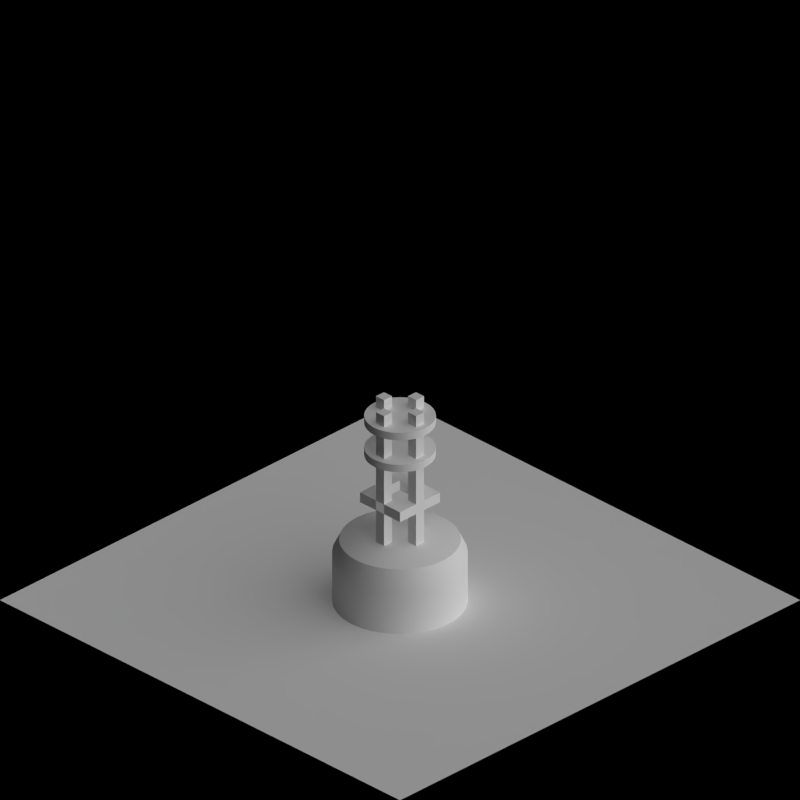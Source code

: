 # Source: bouy.blend  (saved by Blender 2.63.0; exported with 4.5.12 LTS)
import bpy
from mathutils import Matrix  # noqa: F401  (used for matrix-valued properties, if any)

bpy.ops.wm.read_factory_settings(use_empty=True)
scene = bpy.context.scene
scene.name = 'Scene'

# ---- collections
col_collection_1 = bpy.data.collections.new('Collection 1'); scene.collection.children.link(col_collection_1)
col_collection_2 = bpy.data.collections.new('Collection 2'); scene.collection.children.link(col_collection_2)

# ---- materials (node trees are filled in below, after node groups)
mat_paint_red = bpy.data.materials.new('Paint_Red')
mat_paint_white = bpy.data.materials.new('Paint_White')
mat_snow_normal = bpy.data.materials.new('Snow_Normal')
mat_water_normal = bpy.data.materials.new('Water_Normal')
mat_special_shadowonlybackground = bpy.data.materials.new('Special_ShadowOnlyBackground')

# ---- material node trees

# ---- world
world_world = bpy.data.worlds.new('World'); scene.world = world_world
world_world.color = (0.0, 0.0, 0.0)
world_world.use_sun_shadow = False
world_world.sun_shadow_jitter_overblur = 0.0
world_world.cycles.sampling_method = 'MANUAL'
world_world.cycles.sample_map_resolution = 256
world_world.light_settings.ao_factor = 0.5

# ---- cameras
cam_camera = bpy.data.cameras.new('Camera')
cam_camera.type = 'ORTHO'
cam_camera.clip_end = 100.0
cam_camera.lens = 35.0
cam_camera.sensor_width = 32.0
cam_camera.sensor_height = 18.0
cam_camera.ortho_scale = 2.828
cam_camera.dof.focus_distance = 0.0
cam_camera.dof.aperture_fstop = 128.0

# ---- lights
light_lamp = bpy.data.lights.new('Lamp', 'SUN')
light_lamp.transmission_factor = 0.0
light_lamp.cutoff_distance = 30.0
light_lamp.use_shadow = False
light_lamp.angle = 1.571
light_lamp.energy = 1.0
light_lamp.shadow_buffer_clip_start = 1.001
light_lamp.shadow_soft_size = 1.0
light_lamp.shadow_cascade_max_distance = 1000.0
light_lamp.cycles.use_multiple_importance_sampling = False
light_lamp_001 = bpy.data.lights.new('Lamp.001', 'SUN')
light_lamp_001.transmission_factor = 0.0
light_lamp_001.cutoff_distance = 30.0
light_lamp_001.angle = 1.571
light_lamp_001.energy = 1.0
light_lamp_001.shadow_buffer_clip_start = 1.001
light_lamp_001.shadow_soft_size = 1.0
light_lamp_001.shadow_cascade_max_distance = 1000.0
light_lamp_001.cycles.use_multiple_importance_sampling = False

# ---- meshes
me_cylinder_001 = bpy.data.meshes.new('Cylinder.001')
me_cylinder_001.from_pydata([(0.0, 0.24, -0.14), (0.0, 0.24, 0.2), (0.04682, 0.2354, -0.14), (0.04682, 0.2354, 0.2), (0.09184, 0.2217, -0.14), (0.09184, 0.2217, 0.2), (0.1333, 0.1996, -0.14), (0.1333, 0.1996, 0.2), (0.1697, 0.1697, -0.14), (0.1697, 0.1697, 0.2), (0.1996, 0.1333, -0.14), (0.1996, 0.1333, 0.2), (0.2217, 0.09184, -0.14), (0.2217, 0.09184, 0.2), (0.2354, 0.04682, -0.14), (0.2354, 0.04682, 0.2), (0.24, 1.812e-08, -0.14), (0.24, 1.812e-08, 0.2), (0.2354, -0.04682, -0.14), (0.2354, -0.04682, 0.2), (0.2217, -0.09184, -0.14), (0.2217, -0.09184, 0.2), (0.1996, -0.1333, -0.14), (0.1996, -0.1333, 0.2), (0.1697, -0.1697, -0.14), (0.1697, -0.1697, 0.2), (0.1333, -0.1996, -0.14), (0.1333, -0.1996, 0.2), (0.09184, -0.2217, -0.14), (0.09184, -0.2217, 0.2), (0.04682, -0.2354, -0.14), (0.04682, -0.2354, 0.2), (-7.82e-08, -0.24, -0.14), (-7.82e-08, -0.24, 0.2), (-0.04682, -0.2354, -0.14), (-0.04682, -0.2354, 0.2), (-0.09184, -0.2217, -0.14), (-0.09184, -0.2217, 0.2), (-0.1333, -0.1996, -0.14), (-0.1333, -0.1996, 0.2), (-0.1697, -0.1697, -0.14), (-0.1697, -0.1697, 0.2), (-0.1996, -0.1333, -0.14), (-0.1996, -0.1333, 0.2), (-0.2217, -0.09184, -0.14), (-0.2217, -0.09184, 0.2), (-0.2354, -0.04682, -0.14), (-0.2354, -0.04682, 0.2), (-0.24, 2.317e-07, -0.14), (-0.24, 2.317e-07, 0.2), (-0.2354, 0.04682, -0.14), (-0.2354, 0.04682, 0.2), (-0.2217, 0.09184, -0.14), (-0.2217, 0.09184, 0.2), (-0.1996, 0.1333, -0.14), (-0.1996, 0.1333, 0.2), (-0.1697, 0.1697, -0.14), (-0.1697, 0.1697, 0.2), (-0.1333, 0.1996, -0.14), (-0.1333, 0.1996, 0.2), (-0.09184, 0.2217, -0.14), (-0.09184, 0.2217, 0.2), (-0.04682, 0.2354, -0.14), (-0.04682, 0.2354, 0.2), (-1.573e-09, 0.216, 0.25), (0.04214, 0.2118, 0.25), (0.08266, 0.1996, 0.25), (0.12, 0.1796, 0.25), (0.1527, 0.1527, 0.25), (0.1796, 0.12, 0.25), (0.1996, 0.08266, 0.25), (0.2118, 0.04214, 0.25), (0.216, 1.631e-08, 0.25), (0.2118, -0.04214, 0.25), (0.1996, -0.08266, 0.25), (0.1796, -0.12, 0.25), (0.1527, -0.1527, 0.25), (0.12, -0.1796, 0.25), (0.08266, -0.1996, 0.25), (0.04214, -0.2118, 0.25), (-7.196e-08, -0.216, 0.25), (-0.04214, -0.2118, 0.25), (-0.08266, -0.1996, 0.25), (-0.12, -0.1796, 0.25), (-0.1527, -0.1527, 0.25), (-0.1796, -0.12, 0.25), (-0.1996, -0.08266, 0.25), (-0.2118, -0.04214, 0.25), (-0.216, 2.086e-07, 0.25), (-0.2118, 0.04214, 0.25), (-0.1996, 0.08266, 0.25), (-0.1796, 0.12, 0.25), (-0.1527, 0.1527, 0.25), (-0.12, 0.1796, 0.25), (-0.08266, 0.1996, 0.25), (-0.04214, 0.2118, 0.25), (-7.88e-10, 0.1512, 0.27), (0.0295, 0.1483, 0.27), (0.05786, 0.1397, 0.27), (0.084, 0.1257, 0.27), (0.1069, 0.1069, 0.27), (0.1257, 0.084, 0.27), (0.1397, 0.05786, 0.27), (0.1483, 0.0295, 0.27), (0.1512, 1.142e-08, 0.27), (0.1483, -0.0295, 0.27), (0.1397, -0.05786, 0.27), (0.1257, -0.084, 0.27), (0.1069, -0.1069, 0.27), (0.084, -0.1257, 0.27), (0.05786, -0.1397, 0.27), (0.0295, -0.1483, 0.27), (-5.006e-08, -0.1512, 0.27), (-0.0295, -0.1483, 0.27), (-0.05786, -0.1397, 0.27), (-0.084, -0.1257, 0.27), (-0.1069, -0.1069, 0.27), (-0.1257, -0.084, 0.27), (-0.1397, -0.05786, 0.27), (-0.1483, -0.0295, 0.27), (-0.1512, 1.46e-07, 0.27), (-0.1483, 0.0295, 0.27), (-0.1397, 0.05786, 0.27), (-0.1257, 0.084, 0.27), (-0.1069, 0.1069, 0.27), (-0.084, 0.1257, 0.27), (-0.05786, 0.1397, 0.27), (-0.0295, 0.1483, 0.27), (1.201e-09, 0.127, 0.595), (0.02478, 0.1246, 0.595), (0.0486, 0.1173, 0.595), (0.07056, 0.1056, 0.595), (0.08981, 0.08981, 0.595), (0.1056, 0.07056, 0.595), (0.1173, 0.0486, 0.595), (0.1246, 0.02478, 0.595), (0.127, 9.589e-09, 0.595), (0.1246, -0.02478, 0.595), (0.1173, -0.0486, 0.595), (0.1056, -0.07056, 0.595), (0.08981, -0.08981, 0.595), (0.07056, -0.1056, 0.595), (0.0486, -0.1173, 0.595), (0.02478, -0.1246, 0.595), (-4.018e-08, -0.127, 0.595), (-0.02478, -0.1246, 0.595), (-0.0486, -0.1173, 0.595), (-0.07056, -0.1056, 0.595), (-0.08981, -0.08981, 0.595), (-0.1056, -0.07056, 0.595), (-0.1173, -0.0486, 0.595), (-0.1246, -0.02478, 0.595), (-0.127, 1.226e-07, 0.595), (-0.1246, 0.02478, 0.595), (-0.1173, 0.0486, 0.595), (-0.1056, 0.07056, 0.595), (-0.08981, 0.08981, 0.595), (-0.07056, 0.1056, 0.595), (-0.0486, 0.1173, 0.595), (-0.02478, 0.1246, 0.595), (-8.787e-09, 0.127, 0.625), (0.02478, 0.1246, 0.625), (0.0486, 0.1173, 0.625), (0.07056, 0.1056, 0.625), (0.08981, 0.08981, 0.625), (0.1056, 0.07056, 0.625), (0.1173, 0.0486, 0.625), (0.1246, 0.02478, 0.625), (0.127, 9.589e-09, 0.625), (0.1246, -0.02478, 0.625), (0.1173, -0.0486, 0.625), (0.1056, -0.07056, 0.625), (0.08981, -0.08981, 0.625), (0.07056, -0.1056, 0.625), (0.0486, -0.1173, 0.625), (0.02478, -0.1246, 0.625), (-5.017e-08, -0.127, 0.625), (-0.02478, -0.1246, 0.625), (-0.0486, -0.1173, 0.625), (-0.07056, -0.1056, 0.625), (-0.08981, -0.08981, 0.625), (-0.1056, -0.07056, 0.625), (-0.1173, -0.0486, 0.625), (-0.1246, -0.02478, 0.625), (-0.127, 1.226e-07, 0.625), (-0.1246, 0.02478, 0.625), (-0.1173, 0.0486, 0.625), (-0.1056, 0.07056, 0.625), (-0.08981, 0.08981, 0.625), (-0.07056, 0.1056, 0.625), (-0.0486, 0.1173, 0.625), (-0.02478, 0.1246, 0.625), (1.201e-09, 0.127, 0.725), (0.02478, 0.1246, 0.725), (0.0486, 0.1173, 0.725), (0.07056, 0.1056, 0.725), (0.08981, 0.08981, 0.725), (0.1056, 0.07056, 0.725), (0.1173, 0.0486, 0.725), (0.1246, 0.02478, 0.725), (0.127, 9.589e-09, 0.725), (0.1246, -0.02478, 0.725), (0.1173, -0.0486, 0.725), (0.1056, -0.07056, 0.725), (0.08981, -0.08981, 0.725), (0.07056, -0.1056, 0.725), (0.0486, -0.1173, 0.725), (0.02478, -0.1246, 0.725), (-4.018e-08, -0.127, 0.725), (-0.02478, -0.1246, 0.725), (-0.0486, -0.1173, 0.725), (-0.07056, -0.1056, 0.725), (-0.08981, -0.08981, 0.725), (-0.1056, -0.07056, 0.725), (-0.1173, -0.0486, 0.725), (-0.1246, -0.02478, 0.725), (-0.127, 1.226e-07, 0.725), (-0.1246, 0.02478, 0.725), (-0.1173, 0.0486, 0.725), (-0.1056, 0.07056, 0.725), (-0.08981, 0.08981, 0.725), (-0.07056, 0.1056, 0.725), (-0.0486, 0.1173, 0.725), (-0.02478, 0.1246, 0.725), (-8.787e-09, 0.127, 0.755), (0.02478, 0.1246, 0.755), (0.0486, 0.1173, 0.755), (0.07056, 0.1056, 0.755), (0.08981, 0.08981, 0.755), (0.1056, 0.07056, 0.755), (0.1173, 0.0486, 0.755), (0.1246, 0.02478, 0.755), (0.127, 9.589e-09, 0.755), (0.1246, -0.02478, 0.755), (0.1173, -0.0486, 0.755), (0.1056, -0.07056, 0.755), (0.08981, -0.08981, 0.755), (0.07056, -0.1056, 0.755), (0.0486, -0.1173, 0.755), (0.02478, -0.1246, 0.755), (-5.017e-08, -0.127, 0.755), (-0.02478, -0.1246, 0.755), (-0.0486, -0.1173, 0.755), (-0.07056, -0.1056, 0.755), (-0.08981, -0.08981, 0.755), (-0.1056, -0.07056, 0.755), (-0.1173, -0.0486, 0.755), (-0.1246, -0.02478, 0.755), (-0.127, 1.226e-07, 0.755), (-0.1246, 0.02478, 0.755), (-0.1173, 0.0486, 0.755), (-0.1056, 0.07056, 0.755), (-0.08981, 0.08981, 0.755), (-0.07056, 0.1056, 0.755), (-0.0486, 0.1173, 0.755), (-0.02478, 0.1246, 0.755), (-0.02, 0.06, 0.26), (-0.02, 0.1, 0.26), (0.02, 0.1, 0.26), (0.02, 0.06, 0.26), (-0.02, 0.06, 0.8), (-0.02, 0.1, 0.8), (0.02, 0.1, 0.8), (0.02, 0.06, 0.8), (0.06, -0.02, 0.26), (0.06, 0.02, 0.26), (0.1, 0.02, 0.26), (0.1, -0.02, 0.26), (0.06, -0.02, 0.8), (0.06, 0.02, 0.8), (0.1, 0.02, 0.8), (0.1, -0.02, 0.8), (-0.02, -0.1, 0.26), (-0.02, -0.06, 0.26), (0.02, -0.06, 0.26), (0.02, -0.1, 0.26), (-0.02, -0.1, 0.8), (-0.02, -0.06, 0.8), (0.02, -0.06, 0.8), (0.02, -0.1, 0.8), (-0.1, -0.02, 0.26), (-0.1, 0.02, 0.26), (-0.06, 0.02, 0.26), (-0.06, -0.02, 0.26), (-0.1, -0.02, 0.8), (-0.1, 0.02, 0.8), (-0.06, 0.02, 0.8), (-0.06, -0.02, 0.8), (-0.1, -0.1, 0.44), (-0.1, -0.06, 0.44), (-0.1, -0.06, 0.4), (-0.1, -0.1, 0.4), (0.1, -0.1, 0.44), (0.1, -0.06, 0.44), (0.1, -0.06, 0.4), (0.1, -0.1, 0.4), (0.06, -0.06, 0.44), (0.06, -0.1, 0.44), (0.06, -0.06, 0.4), (0.06, -0.1, 0.4), (-0.1, 0.1, 0.44), (-0.1, 0.1, 0.4), (-0.1, 0.06, 0.4), (-0.1, 0.06, 0.44), (-0.06, -0.1, 0.44), (-0.06, -0.1, 0.4), (-0.06, -0.06, 0.4), (-0.06, -0.06, 0.44), (0.1, 0.1, 0.44), (0.1, 0.1, 0.4), (0.06, 0.1, 0.44), (0.06, 0.1, 0.4), (-0.06, 0.06, 0.44), (-0.06, 0.06, 0.4), (-0.06, 0.1, 0.4), (-0.06, 0.1, 0.44), (0.06, 0.06, 0.4), (0.06, 0.06, 0.44), (0.1, 0.06, 0.4), (0.1, 0.06, 0.44), (0.0, 0.24, 0.16), (0.04682, 0.2354, 0.16), (0.09184, 0.2217, 0.16), (0.1333, 0.1996, 0.16), (0.1697, 0.1697, 0.16), (0.1996, 0.1333, 0.16), (0.2217, 0.09184, 0.16), (0.2354, 0.04682, 0.16), (0.24, 1.812e-08, 0.16), (0.2354, -0.04682, 0.16), (0.2217, -0.09184, 0.16), (0.1996, -0.1333, 0.16), (0.1697, -0.1697, 0.16), (0.1333, -0.1996, 0.16), (0.09184, -0.2217, 0.16), (0.04682, -0.2354, 0.16), (-7.82e-08, -0.24, 0.16), (-0.04682, -0.2354, 0.16), (-0.09184, -0.2217, 0.16), (-0.1333, -0.1996, 0.16), (-0.1697, -0.1697, 0.16), (-0.1996, -0.1333, 0.16), (-0.2217, -0.09184, 0.16), (-0.2354, -0.04682, 0.16), (-0.24, 2.317e-07, 0.16), (-0.2354, 0.04682, 0.16), (-0.2217, 0.09184, 0.16), (-0.1996, 0.1333, 0.16), (-0.1697, 0.1697, 0.16), (-0.1333, 0.1996, 0.16), (-0.09184, 0.2217, 0.16), (-0.04682, 0.2354, 0.16), (-7.82e-08, -0.24, 0.11), (0.04682, -0.2354, 0.11), (0.09184, -0.2217, 0.11), (0.1333, -0.1996, 0.11), (-0.24, 2.317e-07, 0.11), (-0.2354, -0.04682, 0.11), (-0.2217, -0.09184, 0.11), (-0.1996, -0.1333, 0.11), (0.24, 1.812e-08, 0.11), (0.2354, 0.04682, 0.11), (0.2217, 0.09184, 0.11), (0.1996, 0.1333, 0.11), (0.1697, -0.1697, 0.11), (0.1996, -0.1333, 0.11), (0.2217, -0.09184, 0.11), (0.2354, -0.04682, 0.11), (0.0, 0.24, 0.11), (-0.04682, 0.2354, 0.11), (-0.09184, 0.2217, 0.11), (-0.1333, 0.1996, 0.11), (0.1697, 0.1697, 0.11), (0.1333, 0.1996, 0.11), (0.09184, 0.2217, 0.11), (0.04682, 0.2354, 0.11), (-0.1697, -0.1697, 0.11), (-0.1333, -0.1996, 0.11), (-0.09184, -0.2217, 0.11), (-0.04682, -0.2354, 0.11), (-0.1697, 0.1697, 0.11), (-0.1996, 0.1333, 0.11), (-0.2217, 0.09184, 0.11), (-0.2354, 0.04682, 0.11)], [], [(320, 1, 3, 321), (321, 3, 5, 322), (322, 5, 7, 323), (323, 7, 9, 324), (324, 9, 11, 325), (325, 11, 13, 326), (326, 13, 15, 327), (327, 15, 17, 328), (328, 17, 19, 329), (329, 19, 21, 330), (330, 21, 23, 331), (331, 23, 25, 332), (332, 25, 27, 333), (333, 27, 29, 334), (334, 29, 31, 335), (335, 31, 33, 336), (336, 33, 35, 337), (337, 35, 37, 338), (338, 37, 39, 339), (339, 39, 41, 340), (340, 41, 43, 341), (341, 43, 45, 342), (342, 45, 47, 343), (343, 47, 49, 344), (344, 49, 51, 345), (345, 51, 53, 346), (346, 53, 55, 347), (347, 55, 57, 348), (348, 57, 59, 349), (349, 59, 61, 350), (61, 59, 93, 94), (351, 63, 1, 320), (350, 61, 63, 351), (0, 2, 4, 6, 8, 10, 12, 14, 16, 18, 20, 22, 24, 26, 28, 30, 32, 34, 36, 38, 40, 42, 44, 46, 48, 50, 52, 54, 56, 58, 60, 62), (89, 88, 120, 121), (37, 35, 81, 82), (13, 11, 69, 70), (51, 49, 88, 89), (27, 25, 76, 77), (1, 63, 95, 64), (41, 39, 83, 84), (17, 15, 71, 72), (55, 53, 90, 91), (31, 29, 78, 79), (7, 5, 66, 67), (45, 43, 85, 86), (21, 19, 73, 74), (59, 57, 92, 93), (35, 33, 80, 81), (11, 9, 68, 69), (49, 47, 87, 88), (25, 23, 75, 76), (63, 61, 94, 95), (39, 37, 82, 83), (15, 13, 70, 71), (53, 51, 89, 90), (29, 27, 77, 78), (5, 3, 65, 66), (43, 41, 84, 85), (19, 17, 72, 73), (57, 55, 91, 92), (33, 31, 79, 80), (9, 7, 67, 68), (47, 45, 86, 87), (3, 1, 64, 65), (23, 21, 74, 75), (97, 96, 127, 126, 125, 124, 123, 122, 121, 120, 119, 118, 117, 116, 115, 114, 113, 112, 111, 110, 109, 108, 107, 106, 105, 104, 103, 102, 101, 100, 99, 98), (84, 83, 115, 116), (79, 78, 110, 111), (74, 73, 105, 106), (69, 68, 100, 101), (95, 94, 126, 127), (90, 89, 121, 122), (85, 84, 116, 117), (80, 79, 111, 112), (75, 74, 106, 107), (70, 69, 101, 102), (65, 64, 96, 97), (64, 95, 127, 96), (91, 90, 122, 123), (86, 85, 117, 118), (81, 80, 112, 113), (76, 75, 107, 108), (71, 70, 102, 103), (66, 65, 97, 98), (92, 91, 123, 124), (87, 86, 118, 119), (82, 81, 113, 114), (77, 76, 108, 109), (72, 71, 103, 104), (67, 66, 98, 99), (93, 92, 124, 125), (88, 87, 119, 120), (83, 82, 114, 115), (78, 77, 109, 110), (73, 72, 104, 105), (68, 67, 99, 100), (94, 93, 125, 126), (129, 130, 131, 132, 133, 134, 135, 136, 137, 138, 139, 140, 141, 142, 143, 144, 145, 146, 147, 148, 149, 150, 151, 152, 153, 154, 155, 156, 157, 158, 159, 128), (161, 160, 191, 190, 189, 188, 187, 186, 185, 184, 183, 182, 181, 180, 179, 178, 177, 176, 175, 174, 173, 172, 171, 170, 169, 168, 167, 166, 165, 164, 163, 162), (159, 158, 190, 191), (154, 153, 185, 186), (149, 148, 180, 181), (144, 143, 175, 176), (139, 138, 170, 171), (134, 133, 165, 166), (129, 128, 160, 161), (128, 159, 191, 160), (155, 154, 186, 187), (150, 149, 181, 182), (145, 144, 176, 177), (140, 139, 171, 172), (135, 134, 166, 167), (130, 129, 161, 162), (156, 155, 187, 188), (151, 150, 182, 183), (146, 145, 177, 178), (141, 140, 172, 173), (136, 135, 167, 168), (131, 130, 162, 163), (157, 156, 188, 189), (152, 151, 183, 184), (147, 146, 178, 179), (142, 141, 173, 174), (137, 136, 168, 169), (132, 131, 163, 164), (158, 157, 189, 190), (153, 152, 184, 185), (148, 147, 179, 180), (143, 142, 174, 175), (138, 137, 169, 170), (133, 132, 164, 165), (193, 194, 195, 196, 197, 198, 199, 200, 201, 202, 203, 204, 205, 206, 207, 208, 209, 210, 211, 212, 213, 214, 215, 216, 217, 218, 219, 220, 221, 222, 223, 192), (225, 224, 255, 254, 253, 252, 251, 250, 249, 248, 247, 246, 245, 244, 243, 242, 241, 240, 239, 238, 237, 236, 235, 234, 233, 232, 231, 230, 229, 228, 227, 226), (223, 222, 254, 255), (218, 217, 249, 250), (213, 212, 244, 245), (208, 207, 239, 240), (203, 202, 234, 235), (198, 197, 229, 230), (193, 192, 224, 225), (192, 223, 255, 224), (219, 218, 250, 251), (214, 213, 245, 246), (209, 208, 240, 241), (204, 203, 235, 236), (199, 198, 230, 231), (194, 193, 225, 226), (220, 219, 251, 252), (215, 214, 246, 247), (210, 209, 241, 242), (205, 204, 236, 237), (200, 199, 231, 232), (195, 194, 226, 227), (221, 220, 252, 253), (216, 215, 247, 248), (211, 210, 242, 243), (206, 205, 237, 238), (201, 200, 232, 233), (196, 195, 227, 228), (222, 221, 253, 254), (217, 216, 248, 249), (212, 211, 243, 244), (207, 206, 238, 239), (202, 201, 233, 234), (197, 196, 228, 229), (260, 261, 257, 256), (261, 262, 258, 257), (262, 263, 259, 258), (263, 260, 256, 259), (256, 257, 258, 259), (263, 262, 261, 260), (268, 269, 265, 264), (269, 270, 266, 265), (270, 271, 267, 266), (271, 268, 264, 267), (264, 265, 266, 267), (271, 270, 269, 268), (276, 277, 273, 272), (277, 278, 274, 273), (278, 279, 275, 274), (279, 276, 272, 275), (272, 273, 274, 275), (279, 278, 277, 276), (284, 285, 281, 280), (285, 286, 282, 281), (286, 287, 283, 282), (287, 284, 280, 283), (280, 281, 282, 283), (287, 286, 285, 284), (291, 288, 289, 290), (295, 294, 293, 292), (304, 307, 289, 288), (313, 312, 307, 306), (306, 305, 291, 290), (305, 304, 288, 291), (292, 293, 296, 297), (296, 293, 319, 317), (294, 295, 299, 298), (295, 292, 297, 299), (314, 315, 310, 311), (316, 318, 294, 298), (319, 318, 309, 308), (293, 294, 318, 319), (298, 296, 317, 316), (317, 319, 308, 310), (311, 309, 318, 316), (308, 309, 311, 310), (313, 314, 311, 316), (315, 312, 317, 310), (316, 317, 312, 313), (302, 303, 300, 301), (300, 303, 312, 315), (302, 301, 314, 313), (301, 300, 315, 314), (312, 303, 289, 307), (297, 296, 307, 304), (296, 298, 306, 307), (298, 299, 305, 306), (299, 297, 304, 305), (302, 313, 306, 290), (290, 289, 303, 302), (368, 320, 321, 375), (375, 321, 322, 374), (374, 322, 323, 373), (373, 323, 324, 372), (372, 324, 325, 363), (363, 325, 326, 362), (362, 326, 327, 361), (361, 327, 328, 360), (360, 328, 329, 367), (367, 329, 330, 366), (366, 330, 331, 365), (365, 331, 332, 364), (364, 332, 333, 355), (355, 333, 334, 354), (354, 334, 335, 353), (353, 335, 336, 352), (352, 336, 337, 379), (379, 337, 338, 378), (378, 338, 339, 377), (377, 339, 340, 376), (376, 340, 341, 359), (359, 341, 342, 358), (358, 342, 343, 357), (357, 343, 344, 356), (356, 344, 345, 383), (383, 345, 346, 382), (382, 346, 347, 381), (381, 347, 348, 380), (380, 348, 349, 371), (371, 349, 350, 370), (369, 351, 320, 368), (370, 350, 351, 369), (20, 366, 365, 22), (50, 383, 382, 52), (26, 355, 354, 28), (6, 373, 372, 8), (54, 381, 380, 56), (34, 379, 378, 36), (60, 370, 369, 62), (10, 363, 362, 12), (38, 377, 376, 40), (18, 367, 366, 20), (46, 357, 356, 48), (22, 365, 364, 24), (2, 375, 374, 4), (48, 356, 383, 50), (30, 353, 352, 32), (58, 371, 370, 60), (4, 374, 373, 6), (32, 352, 379, 34), (14, 361, 360, 16), (62, 369, 368, 0), (42, 359, 358, 44), (16, 360, 367, 18), (44, 358, 357, 46), (24, 364, 355, 26), (52, 382, 381, 54), (0, 368, 375, 2), (28, 354, 353, 30), (8, 372, 363, 10), (56, 380, 371, 58), (36, 378, 377, 38), (12, 362, 361, 14), (40, 376, 359, 42)])
me_cylinder_001.polygons.foreach_set('use_smooth', [True] * 286)
me_cylinder_001.polygons.foreach_set('material_index', [0, 0, 0, 0, 0, 0, 0, 0, 0, 0, 0, 0, 0, 0, 0, 0, 0, 0, 0, 0, 0, 0, 0, 0, 0, 0, 0, 0, 0, 0, 0, 0, 0, 0, 2, 0, 0, 0, 0, 0, 0, 0, 0, 0, 0, 0, 0, 0, 0, 0, 0, 0, 0, 0, 0, 0, 0, 0, 0, 0, 0, 0, 0, 0, 0, 0, 2, 2, 2, 2, 2, 2, 2, 2, 2, 2, 2, 2, 2, 2, 2, 2, 2, 2, 2, 2, 2, 2, 2, 2, 2, 2, 2, 2, 2, 2, 2, 2, 1, 1, 1, 1, 1, 1, 1, 1, 1, 1, 1, 1, 1, 1, 1, 1, 1, 1, 1, 1, 1, 1, 1, 1, 1, 1, 1, 1, 1, 1, 1, 1, 1, 1, 1, 2, 1, 1, 1, 1, 1, 1, 1, 1, 1, 1, 1, 1, 1, 1, 1, 1, 1, 1, 1, 1, 1, 1, 1, 1, 1, 1, 1, 1, 1, 1, 1, 1, 0, 0, 0, 0, 0, 2, 0, 0, 0, 0, 0, 2, 0, 0, 0, 0, 0, 2, 0, 0, 0, 0, 0, 2, 0, 0, 0, 0, 0, 0, 0, 0, 0, 0, 0, 0, 0, 0, 0, 0, 0, 0, 0, 0, 0, 0, 0, 0, 0, 0, 0, 0, 0, 0, 0, 0, 1, 1, 1, 1, 1, 1, 1, 1, 1, 1, 1, 1, 1, 1, 1, 1, 1, 1, 1, 1, 1, 1, 1, 1, 1, 1, 1, 1, 1, 1, 1, 1, 0, 0, 0, 0, 0, 0, 0, 0, 0, 0, 0, 0, 0, 0, 0, 0, 0, 0, 0, 0, 0, 0, 0, 0, 0, 0, 0, 0, 0, 0, 0, 0])
me_cylinder_001.materials.append(mat_paint_red)
me_cylinder_001.materials.append(mat_paint_white)
me_cylinder_001.materials.append(mat_snow_normal)
me_cylinder_001.use_remesh_preserve_volume = False
me_cylinder_001.use_remesh_preserve_attributes = False
me_cylinder_001.use_mirror_vertex_groups = False
me_cylinder_001.update()
me_plane = bpy.data.meshes.new('Plane')
me_plane.from_pydata([(1.0, -1.0, 0.0), (-1.0, -1.0, 0.0), (1.0, 1.0, 0.0), (-1.0, 1.0, 0.0)], [], [(2, 3, 1, 0)])
me_plane.materials.append(mat_water_normal)
me_plane.use_remesh_preserve_volume = False
me_plane.use_remesh_preserve_attributes = False
me_plane.use_mirror_vertex_groups = False
me_plane.update()
me_plane_001 = bpy.data.meshes.new('Plane.001')
me_plane_001.from_pydata([(1.0, -1.0, 0.0), (-1.0, -1.0, 0.0), (1.0, 1.0, 0.0), (-1.0, 1.0, 0.0)], [], [(2, 3, 1, 0)])
me_plane_001.materials.append(mat_special_shadowonlybackground)
me_plane_001.use_remesh_preserve_volume = False
me_plane_001.use_remesh_preserve_attributes = False
me_plane_001.use_mirror_vertex_groups = False
me_plane_001.update()
me_cylinder = bpy.data.meshes.new('Cylinder')
me_cylinder.from_pydata([(0.0, 0.24, -0.14), (0.0, 0.24, 0.2), (0.04682, 0.2354, -0.14), (0.04682, 0.2354, 0.2), (0.09184, 0.2217, -0.14), (0.09184, 0.2217, 0.2), (0.1333, 0.1996, -0.14), (0.1333, 0.1996, 0.2), (0.1697, 0.1697, -0.14), (0.1697, 0.1697, 0.2), (0.1996, 0.1333, -0.14), (0.1996, 0.1333, 0.2), (0.2217, 0.09184, -0.14), (0.2217, 0.09184, 0.2), (0.2354, 0.04682, -0.14), (0.2354, 0.04682, 0.2), (0.24, 1.812e-08, -0.14), (0.24, 1.812e-08, 0.2), (0.2354, -0.04682, -0.14), (0.2354, -0.04682, 0.2), (0.2217, -0.09184, -0.14), (0.2217, -0.09184, 0.2), (0.1996, -0.1333, -0.14), (0.1996, -0.1333, 0.2), (0.1697, -0.1697, -0.14), (0.1697, -0.1697, 0.2), (0.1333, -0.1996, -0.14), (0.1333, -0.1996, 0.2), (0.09184, -0.2217, -0.14), (0.09184, -0.2217, 0.2), (0.04682, -0.2354, -0.14), (0.04682, -0.2354, 0.2), (-7.82e-08, -0.24, -0.14), (-7.82e-08, -0.24, 0.2), (-0.04682, -0.2354, -0.14), (-0.04682, -0.2354, 0.2), (-0.09184, -0.2217, -0.14), (-0.09184, -0.2217, 0.2), (-0.1333, -0.1996, -0.14), (-0.1333, -0.1996, 0.2), (-0.1697, -0.1697, -0.14), (-0.1697, -0.1697, 0.2), (-0.1996, -0.1333, -0.14), (-0.1996, -0.1333, 0.2), (-0.2217, -0.09184, -0.14), (-0.2217, -0.09184, 0.2), (-0.2354, -0.04682, -0.14), (-0.2354, -0.04682, 0.2), (-0.24, 2.317e-07, -0.14), (-0.24, 2.317e-07, 0.2), (-0.2354, 0.04682, -0.14), (-0.2354, 0.04682, 0.2), (-0.2217, 0.09184, -0.14), (-0.2217, 0.09184, 0.2), (-0.1996, 0.1333, -0.14), (-0.1996, 0.1333, 0.2), (-0.1697, 0.1697, -0.14), (-0.1697, 0.1697, 0.2), (-0.1333, 0.1996, -0.14), (-0.1333, 0.1996, 0.2), (-0.09184, 0.2217, -0.14), (-0.09184, 0.2217, 0.2), (-0.04682, 0.2354, -0.14), (-0.04682, 0.2354, 0.2), (-1.573e-09, 0.216, 0.25), (0.04214, 0.2118, 0.25), (0.08266, 0.1996, 0.25), (0.12, 0.1796, 0.25), (0.1527, 0.1527, 0.25), (0.1796, 0.12, 0.25), (0.1996, 0.08266, 0.25), (0.2118, 0.04214, 0.25), (0.216, 1.631e-08, 0.25), (0.2118, -0.04214, 0.25), (0.1996, -0.08266, 0.25), (0.1796, -0.12, 0.25), (0.1527, -0.1527, 0.25), (0.12, -0.1796, 0.25), (0.08266, -0.1996, 0.25), (0.04214, -0.2118, 0.25), (-7.196e-08, -0.216, 0.25), (-0.04214, -0.2118, 0.25), (-0.08266, -0.1996, 0.25), (-0.12, -0.1796, 0.25), (-0.1527, -0.1527, 0.25), (-0.1796, -0.12, 0.25), (-0.1996, -0.08266, 0.25), (-0.2118, -0.04214, 0.25), (-0.216, 2.086e-07, 0.25), (-0.2118, 0.04214, 0.25), (-0.1996, 0.08266, 0.25), (-0.1796, 0.12, 0.25), (-0.1527, 0.1527, 0.25), (-0.12, 0.1796, 0.25), (-0.08266, 0.1996, 0.25), (-0.04214, 0.2118, 0.25), (-7.88e-10, 0.1512, 0.27), (0.0295, 0.1483, 0.27), (0.05786, 0.1397, 0.27), (0.084, 0.1257, 0.27), (0.1069, 0.1069, 0.27), (0.1257, 0.084, 0.27), (0.1397, 0.05786, 0.27), (0.1483, 0.0295, 0.27), (0.1512, 1.142e-08, 0.27), (0.1483, -0.0295, 0.27), (0.1397, -0.05786, 0.27), (0.1257, -0.084, 0.27), (0.1069, -0.1069, 0.27), (0.084, -0.1257, 0.27), (0.05786, -0.1397, 0.27), (0.0295, -0.1483, 0.27), (-5.006e-08, -0.1512, 0.27), (-0.0295, -0.1483, 0.27), (-0.05786, -0.1397, 0.27), (-0.084, -0.1257, 0.27), (-0.1069, -0.1069, 0.27), (-0.1257, -0.084, 0.27), (-0.1397, -0.05786, 0.27), (-0.1483, -0.0295, 0.27), (-0.1512, 1.46e-07, 0.27), (-0.1483, 0.0295, 0.27), (-0.1397, 0.05786, 0.27), (-0.1257, 0.084, 0.27), (-0.1069, 0.1069, 0.27), (-0.084, 0.1257, 0.27), (-0.05786, 0.1397, 0.27), (-0.0295, 0.1483, 0.27), (1.201e-09, 0.127, 0.595), (0.02478, 0.1246, 0.595), (0.0486, 0.1173, 0.595), (0.07056, 0.1056, 0.595), (0.08981, 0.08981, 0.595), (0.1056, 0.07056, 0.595), (0.1173, 0.0486, 0.595), (0.1246, 0.02478, 0.595), (0.127, 9.589e-09, 0.595), (0.1246, -0.02478, 0.595), (0.1173, -0.0486, 0.595), (0.1056, -0.07056, 0.595), (0.08981, -0.08981, 0.595), (0.07056, -0.1056, 0.595), (0.0486, -0.1173, 0.595), (0.02478, -0.1246, 0.595), (-4.018e-08, -0.127, 0.595), (-0.02478, -0.1246, 0.595), (-0.0486, -0.1173, 0.595), (-0.07056, -0.1056, 0.595), (-0.08981, -0.08981, 0.595), (-0.1056, -0.07056, 0.595), (-0.1173, -0.0486, 0.595), (-0.1246, -0.02478, 0.595), (-0.127, 1.226e-07, 0.595), (-0.1246, 0.02478, 0.595), (-0.1173, 0.0486, 0.595), (-0.1056, 0.07056, 0.595), (-0.08981, 0.08981, 0.595), (-0.07056, 0.1056, 0.595), (-0.0486, 0.1173, 0.595), (-0.02478, 0.1246, 0.595), (-8.787e-09, 0.127, 0.625), (0.02478, 0.1246, 0.625), (0.0486, 0.1173, 0.625), (0.07056, 0.1056, 0.625), (0.08981, 0.08981, 0.625), (0.1056, 0.07056, 0.625), (0.1173, 0.0486, 0.625), (0.1246, 0.02478, 0.625), (0.127, 9.589e-09, 0.625), (0.1246, -0.02478, 0.625), (0.1173, -0.0486, 0.625), (0.1056, -0.07056, 0.625), (0.08981, -0.08981, 0.625), (0.07056, -0.1056, 0.625), (0.0486, -0.1173, 0.625), (0.02478, -0.1246, 0.625), (-5.017e-08, -0.127, 0.625), (-0.02478, -0.1246, 0.625), (-0.0486, -0.1173, 0.625), (-0.07056, -0.1056, 0.625), (-0.08981, -0.08981, 0.625), (-0.1056, -0.07056, 0.625), (-0.1173, -0.0486, 0.625), (-0.1246, -0.02478, 0.625), (-0.127, 1.226e-07, 0.625), (-0.1246, 0.02478, 0.625), (-0.1173, 0.0486, 0.625), (-0.1056, 0.07056, 0.625), (-0.08981, 0.08981, 0.625), (-0.07056, 0.1056, 0.625), (-0.0486, 0.1173, 0.625), (-0.02478, 0.1246, 0.625), (1.201e-09, 0.127, 0.725), (0.02478, 0.1246, 0.725), (0.0486, 0.1173, 0.725), (0.07056, 0.1056, 0.725), (0.08981, 0.08981, 0.725), (0.1056, 0.07056, 0.725), (0.1173, 0.0486, 0.725), (0.1246, 0.02478, 0.725), (0.127, 9.589e-09, 0.725), (0.1246, -0.02478, 0.725), (0.1173, -0.0486, 0.725), (0.1056, -0.07056, 0.725), (0.08981, -0.08981, 0.725), (0.07056, -0.1056, 0.725), (0.0486, -0.1173, 0.725), (0.02478, -0.1246, 0.725), (-4.018e-08, -0.127, 0.725), (-0.02478, -0.1246, 0.725), (-0.0486, -0.1173, 0.725), (-0.07056, -0.1056, 0.725), (-0.08981, -0.08981, 0.725), (-0.1056, -0.07056, 0.725), (-0.1173, -0.0486, 0.725), (-0.1246, -0.02478, 0.725), (-0.127, 1.226e-07, 0.725), (-0.1246, 0.02478, 0.725), (-0.1173, 0.0486, 0.725), (-0.1056, 0.07056, 0.725), (-0.08981, 0.08981, 0.725), (-0.07056, 0.1056, 0.725), (-0.0486, 0.1173, 0.725), (-0.02478, 0.1246, 0.725), (-8.787e-09, 0.127, 0.755), (0.02478, 0.1246, 0.755), (0.0486, 0.1173, 0.755), (0.07056, 0.1056, 0.755), (0.08981, 0.08981, 0.755), (0.1056, 0.07056, 0.755), (0.1173, 0.0486, 0.755), (0.1246, 0.02478, 0.755), (0.127, 9.589e-09, 0.755), (0.1246, -0.02478, 0.755), (0.1173, -0.0486, 0.755), (0.1056, -0.07056, 0.755), (0.08981, -0.08981, 0.755), (0.07056, -0.1056, 0.755), (0.0486, -0.1173, 0.755), (0.02478, -0.1246, 0.755), (-5.017e-08, -0.127, 0.755), (-0.02478, -0.1246, 0.755), (-0.0486, -0.1173, 0.755), (-0.07056, -0.1056, 0.755), (-0.08981, -0.08981, 0.755), (-0.1056, -0.07056, 0.755), (-0.1173, -0.0486, 0.755), (-0.1246, -0.02478, 0.755), (-0.127, 1.226e-07, 0.755), (-0.1246, 0.02478, 0.755), (-0.1173, 0.0486, 0.755), (-0.1056, 0.07056, 0.755), (-0.08981, 0.08981, 0.755), (-0.07056, 0.1056, 0.755), (-0.0486, 0.1173, 0.755), (-0.02478, 0.1246, 0.755), (-0.02, 0.06, 0.26), (-0.02, 0.1, 0.26), (0.02, 0.1, 0.26), (0.02, 0.06, 0.26), (-0.02, 0.06, 0.8), (-0.02, 0.1, 0.8), (0.02, 0.1, 0.8), (0.02, 0.06, 0.8), (0.06, -0.02, 0.26), (0.06, 0.02, 0.26), (0.1, 0.02, 0.26), (0.1, -0.02, 0.26), (0.06, -0.02, 0.8), (0.06, 0.02, 0.8), (0.1, 0.02, 0.8), (0.1, -0.02, 0.8), (-0.02, -0.1, 0.26), (-0.02, -0.06, 0.26), (0.02, -0.06, 0.26), (0.02, -0.1, 0.26), (-0.02, -0.1, 0.8), (-0.02, -0.06, 0.8), (0.02, -0.06, 0.8), (0.02, -0.1, 0.8), (-0.1, -0.02, 0.26), (-0.1, 0.02, 0.26), (-0.06, 0.02, 0.26), (-0.06, -0.02, 0.26), (-0.1, -0.02, 0.8), (-0.1, 0.02, 0.8), (-0.06, 0.02, 0.8), (-0.06, -0.02, 0.8), (-0.1, -0.1, 0.44), (-0.1, -0.06, 0.44), (-0.1, -0.06, 0.4), (-0.1, -0.1, 0.4), (0.1, -0.1, 0.44), (0.1, -0.06, 0.44), (0.1, -0.06, 0.4), (0.1, -0.1, 0.4), (0.06, -0.06, 0.44), (0.06, -0.1, 0.44), (0.06, -0.06, 0.4), (0.06, -0.1, 0.4), (-0.1, 0.1, 0.44), (-0.1, 0.1, 0.4), (-0.1, 0.06, 0.4), (-0.1, 0.06, 0.44), (-0.06, -0.1, 0.44), (-0.06, -0.1, 0.4), (-0.06, -0.06, 0.4), (-0.06, -0.06, 0.44), (0.1, 0.1, 0.44), (0.1, 0.1, 0.4), (0.06, 0.1, 0.44), (0.06, 0.1, 0.4), (-0.06, 0.06, 0.44), (-0.06, 0.06, 0.4), (-0.06, 0.1, 0.4), (-0.06, 0.1, 0.44), (0.06, 0.06, 0.4), (0.06, 0.06, 0.44), (0.1, 0.06, 0.4), (0.1, 0.06, 0.44), (0.0, 0.24, 0.16), (0.04682, 0.2354, 0.16), (0.09184, 0.2217, 0.16), (0.1333, 0.1996, 0.16), (0.1697, 0.1697, 0.16), (0.1996, 0.1333, 0.16), (0.2217, 0.09184, 0.16), (0.2354, 0.04682, 0.16), (0.24, 1.812e-08, 0.16), (0.2354, -0.04682, 0.16), (0.2217, -0.09184, 0.16), (0.1996, -0.1333, 0.16), (0.1697, -0.1697, 0.16), (0.1333, -0.1996, 0.16), (0.09184, -0.2217, 0.16), (0.04682, -0.2354, 0.16), (-7.82e-08, -0.24, 0.16), (-0.04682, -0.2354, 0.16), (-0.09184, -0.2217, 0.16), (-0.1333, -0.1996, 0.16), (-0.1697, -0.1697, 0.16), (-0.1996, -0.1333, 0.16), (-0.2217, -0.09184, 0.16), (-0.2354, -0.04682, 0.16), (-0.24, 2.317e-07, 0.16), (-0.2354, 0.04682, 0.16), (-0.2217, 0.09184, 0.16), (-0.1996, 0.1333, 0.16), (-0.1697, 0.1697, 0.16), (-0.1333, 0.1996, 0.16), (-0.09184, 0.2217, 0.16), (-0.04682, 0.2354, 0.16), (-7.82e-08, -0.24, 0.11), (0.04682, -0.2354, 0.11), (0.09184, -0.2217, 0.11), (0.1333, -0.1996, 0.11), (-0.24, 2.317e-07, 0.11), (-0.2354, -0.04682, 0.11), (-0.2217, -0.09184, 0.11), (-0.1996, -0.1333, 0.11), (0.24, 1.812e-08, 0.11), (0.2354, 0.04682, 0.11), (0.2217, 0.09184, 0.11), (0.1996, 0.1333, 0.11), (0.1697, -0.1697, 0.11), (0.1996, -0.1333, 0.11), (0.2217, -0.09184, 0.11), (0.2354, -0.04682, 0.11), (0.0, 0.24, 0.11), (-0.04682, 0.2354, 0.11), (-0.09184, 0.2217, 0.11), (-0.1333, 0.1996, 0.11), (0.1697, 0.1697, 0.11), (0.1333, 0.1996, 0.11), (0.09184, 0.2217, 0.11), (0.04682, 0.2354, 0.11), (-0.1697, -0.1697, 0.11), (-0.1333, -0.1996, 0.11), (-0.09184, -0.2217, 0.11), (-0.04682, -0.2354, 0.11), (-0.1697, 0.1697, 0.11), (-0.1996, 0.1333, 0.11), (-0.2217, 0.09184, 0.11), (-0.2354, 0.04682, 0.11)], [], [(320, 1, 3, 321), (321, 3, 5, 322), (322, 5, 7, 323), (323, 7, 9, 324), (324, 9, 11, 325), (325, 11, 13, 326), (326, 13, 15, 327), (327, 15, 17, 328), (328, 17, 19, 329), (329, 19, 21, 330), (330, 21, 23, 331), (331, 23, 25, 332), (332, 25, 27, 333), (333, 27, 29, 334), (334, 29, 31, 335), (335, 31, 33, 336), (336, 33, 35, 337), (337, 35, 37, 338), (338, 37, 39, 339), (339, 39, 41, 340), (340, 41, 43, 341), (341, 43, 45, 342), (342, 45, 47, 343), (343, 47, 49, 344), (344, 49, 51, 345), (345, 51, 53, 346), (346, 53, 55, 347), (347, 55, 57, 348), (348, 57, 59, 349), (349, 59, 61, 350), (61, 59, 93, 94), (351, 63, 1, 320), (350, 61, 63, 351), (0, 2, 4, 6, 8, 10, 12, 14, 16, 18, 20, 22, 24, 26, 28, 30, 32, 34, 36, 38, 40, 42, 44, 46, 48, 50, 52, 54, 56, 58, 60, 62), (89, 88, 120, 121), (37, 35, 81, 82), (13, 11, 69, 70), (51, 49, 88, 89), (27, 25, 76, 77), (1, 63, 95, 64), (41, 39, 83, 84), (17, 15, 71, 72), (55, 53, 90, 91), (31, 29, 78, 79), (7, 5, 66, 67), (45, 43, 85, 86), (21, 19, 73, 74), (59, 57, 92, 93), (35, 33, 80, 81), (11, 9, 68, 69), (49, 47, 87, 88), (25, 23, 75, 76), (63, 61, 94, 95), (39, 37, 82, 83), (15, 13, 70, 71), (53, 51, 89, 90), (29, 27, 77, 78), (5, 3, 65, 66), (43, 41, 84, 85), (19, 17, 72, 73), (57, 55, 91, 92), (33, 31, 79, 80), (9, 7, 67, 68), (47, 45, 86, 87), (3, 1, 64, 65), (23, 21, 74, 75), (97, 96, 127, 126, 125, 124, 123, 122, 121, 120, 119, 118, 117, 116, 115, 114, 113, 112, 111, 110, 109, 108, 107, 106, 105, 104, 103, 102, 101, 100, 99, 98), (84, 83, 115, 116), (79, 78, 110, 111), (74, 73, 105, 106), (69, 68, 100, 101), (95, 94, 126, 127), (90, 89, 121, 122), (85, 84, 116, 117), (80, 79, 111, 112), (75, 74, 106, 107), (70, 69, 101, 102), (65, 64, 96, 97), (64, 95, 127, 96), (91, 90, 122, 123), (86, 85, 117, 118), (81, 80, 112, 113), (76, 75, 107, 108), (71, 70, 102, 103), (66, 65, 97, 98), (92, 91, 123, 124), (87, 86, 118, 119), (82, 81, 113, 114), (77, 76, 108, 109), (72, 71, 103, 104), (67, 66, 98, 99), (93, 92, 124, 125), (88, 87, 119, 120), (83, 82, 114, 115), (78, 77, 109, 110), (73, 72, 104, 105), (68, 67, 99, 100), (94, 93, 125, 126), (129, 130, 131, 132, 133, 134, 135, 136, 137, 138, 139, 140, 141, 142, 143, 144, 145, 146, 147, 148, 149, 150, 151, 152, 153, 154, 155, 156, 157, 158, 159, 128), (161, 160, 191, 190, 189, 188, 187, 186, 185, 184, 183, 182, 181, 180, 179, 178, 177, 176, 175, 174, 173, 172, 171, 170, 169, 168, 167, 166, 165, 164, 163, 162), (159, 158, 190, 191), (154, 153, 185, 186), (149, 148, 180, 181), (144, 143, 175, 176), (139, 138, 170, 171), (134, 133, 165, 166), (129, 128, 160, 161), (128, 159, 191, 160), (155, 154, 186, 187), (150, 149, 181, 182), (145, 144, 176, 177), (140, 139, 171, 172), (135, 134, 166, 167), (130, 129, 161, 162), (156, 155, 187, 188), (151, 150, 182, 183), (146, 145, 177, 178), (141, 140, 172, 173), (136, 135, 167, 168), (131, 130, 162, 163), (157, 156, 188, 189), (152, 151, 183, 184), (147, 146, 178, 179), (142, 141, 173, 174), (137, 136, 168, 169), (132, 131, 163, 164), (158, 157, 189, 190), (153, 152, 184, 185), (148, 147, 179, 180), (143, 142, 174, 175), (138, 137, 169, 170), (133, 132, 164, 165), (193, 194, 195, 196, 197, 198, 199, 200, 201, 202, 203, 204, 205, 206, 207, 208, 209, 210, 211, 212, 213, 214, 215, 216, 217, 218, 219, 220, 221, 222, 223, 192), (225, 224, 255, 254, 253, 252, 251, 250, 249, 248, 247, 246, 245, 244, 243, 242, 241, 240, 239, 238, 237, 236, 235, 234, 233, 232, 231, 230, 229, 228, 227, 226), (223, 222, 254, 255), (218, 217, 249, 250), (213, 212, 244, 245), (208, 207, 239, 240), (203, 202, 234, 235), (198, 197, 229, 230), (193, 192, 224, 225), (192, 223, 255, 224), (219, 218, 250, 251), (214, 213, 245, 246), (209, 208, 240, 241), (204, 203, 235, 236), (199, 198, 230, 231), (194, 193, 225, 226), (220, 219, 251, 252), (215, 214, 246, 247), (210, 209, 241, 242), (205, 204, 236, 237), (200, 199, 231, 232), (195, 194, 226, 227), (221, 220, 252, 253), (216, 215, 247, 248), (211, 210, 242, 243), (206, 205, 237, 238), (201, 200, 232, 233), (196, 195, 227, 228), (222, 221, 253, 254), (217, 216, 248, 249), (212, 211, 243, 244), (207, 206, 238, 239), (202, 201, 233, 234), (197, 196, 228, 229), (260, 261, 257, 256), (261, 262, 258, 257), (262, 263, 259, 258), (263, 260, 256, 259), (256, 257, 258, 259), (263, 262, 261, 260), (268, 269, 265, 264), (269, 270, 266, 265), (270, 271, 267, 266), (271, 268, 264, 267), (264, 265, 266, 267), (271, 270, 269, 268), (276, 277, 273, 272), (277, 278, 274, 273), (278, 279, 275, 274), (279, 276, 272, 275), (272, 273, 274, 275), (279, 278, 277, 276), (284, 285, 281, 280), (285, 286, 282, 281), (286, 287, 283, 282), (287, 284, 280, 283), (280, 281, 282, 283), (287, 286, 285, 284), (291, 288, 289, 290), (295, 294, 293, 292), (304, 307, 289, 288), (313, 312, 307, 306), (306, 305, 291, 290), (305, 304, 288, 291), (292, 293, 296, 297), (296, 293, 319, 317), (294, 295, 299, 298), (295, 292, 297, 299), (314, 315, 310, 311), (316, 318, 294, 298), (319, 318, 309, 308), (293, 294, 318, 319), (298, 296, 317, 316), (317, 319, 308, 310), (311, 309, 318, 316), (308, 309, 311, 310), (313, 314, 311, 316), (315, 312, 317, 310), (316, 317, 312, 313), (302, 303, 300, 301), (300, 303, 312, 315), (302, 301, 314, 313), (301, 300, 315, 314), (312, 303, 289, 307), (297, 296, 307, 304), (296, 298, 306, 307), (298, 299, 305, 306), (299, 297, 304, 305), (302, 313, 306, 290), (290, 289, 303, 302), (368, 320, 321, 375), (375, 321, 322, 374), (374, 322, 323, 373), (373, 323, 324, 372), (372, 324, 325, 363), (363, 325, 326, 362), (362, 326, 327, 361), (361, 327, 328, 360), (360, 328, 329, 367), (367, 329, 330, 366), (366, 330, 331, 365), (365, 331, 332, 364), (364, 332, 333, 355), (355, 333, 334, 354), (354, 334, 335, 353), (353, 335, 336, 352), (352, 336, 337, 379), (379, 337, 338, 378), (378, 338, 339, 377), (377, 339, 340, 376), (376, 340, 341, 359), (359, 341, 342, 358), (358, 342, 343, 357), (357, 343, 344, 356), (356, 344, 345, 383), (383, 345, 346, 382), (382, 346, 347, 381), (381, 347, 348, 380), (380, 348, 349, 371), (371, 349, 350, 370), (369, 351, 320, 368), (370, 350, 351, 369), (20, 366, 365, 22), (50, 383, 382, 52), (26, 355, 354, 28), (6, 373, 372, 8), (54, 381, 380, 56), (34, 379, 378, 36), (60, 370, 369, 62), (10, 363, 362, 12), (38, 377, 376, 40), (18, 367, 366, 20), (46, 357, 356, 48), (22, 365, 364, 24), (2, 375, 374, 4), (48, 356, 383, 50), (30, 353, 352, 32), (58, 371, 370, 60), (4, 374, 373, 6), (32, 352, 379, 34), (14, 361, 360, 16), (62, 369, 368, 0), (42, 359, 358, 44), (16, 360, 367, 18), (44, 358, 357, 46), (24, 364, 355, 26), (52, 382, 381, 54), (0, 368, 375, 2), (28, 354, 353, 30), (8, 372, 363, 10), (56, 380, 371, 58), (36, 378, 377, 38), (12, 362, 361, 14), (40, 376, 359, 42)])
me_cylinder.polygons.foreach_set('use_smooth', [True] * 286)
me_cylinder.polygons.foreach_set('material_index', [0, 0, 0, 0, 0, 0, 0, 0, 0, 0, 0, 0, 0, 0, 0, 0, 0, 0, 0, 0, 0, 0, 0, 0, 0, 0, 0, 0, 0, 0, 0, 0, 0, 0, 0, 0, 0, 0, 0, 0, 0, 0, 0, 0, 0, 0, 0, 0, 0, 0, 0, 0, 0, 0, 0, 0, 0, 0, 0, 0, 0, 0, 0, 0, 0, 0, 0, 0, 0, 0, 0, 0, 0, 0, 0, 0, 0, 0, 0, 0, 0, 0, 0, 0, 0, 0, 0, 0, 0, 0, 0, 0, 0, 0, 0, 0, 0, 0, 1, 1, 1, 1, 1, 1, 1, 1, 1, 1, 1, 1, 1, 1, 1, 1, 1, 1, 1, 1, 1, 1, 1, 1, 1, 1, 1, 1, 1, 1, 1, 1, 1, 1, 1, 1, 1, 1, 1, 1, 1, 1, 1, 1, 1, 1, 1, 1, 1, 1, 1, 1, 1, 1, 1, 1, 1, 1, 1, 1, 1, 1, 1, 1, 1, 1, 1, 1, 0, 0, 0, 0, 0, 0, 0, 0, 0, 0, 0, 0, 0, 0, 0, 0, 0, 0, 0, 0, 0, 0, 0, 0, 0, 0, 0, 0, 0, 0, 0, 0, 0, 0, 0, 0, 0, 0, 0, 0, 0, 0, 0, 0, 0, 0, 0, 0, 0, 0, 0, 0, 0, 0, 0, 0, 1, 1, 1, 1, 1, 1, 1, 1, 1, 1, 1, 1, 1, 1, 1, 1, 1, 1, 1, 1, 1, 1, 1, 1, 1, 1, 1, 1, 1, 1, 1, 1, 0, 0, 0, 0, 0, 0, 0, 0, 0, 0, 0, 0, 0, 0, 0, 0, 0, 0, 0, 0, 0, 0, 0, 0, 0, 0, 0, 0, 0, 0, 0, 0])
me_cylinder.materials.append(mat_paint_red)
me_cylinder.materials.append(mat_paint_white)
me_cylinder.use_remesh_preserve_volume = False
me_cylinder.use_remesh_preserve_attributes = False
me_cylinder.use_mirror_vertex_groups = False
me_cylinder.update()

# ---- objects
ob_rotationcontrol = bpy.data.objects.new('RotationControl', None)
ob_cameratarget = bpy.data.objects.new('CameraTarget', None)
ob_camera = bpy.data.objects.new('Camera', cam_camera)
ob_lamp = bpy.data.objects.new('Lamp', light_lamp)
ob_cylinder_003 = bpy.data.objects.new('Cylinder.003', me_cylinder_001)
ob_plane_003 = bpy.data.objects.new('Plane.003', me_plane)
ob_plane_002 = bpy.data.objects.new('Plane.002', me_plane_001)
ob_cylinder_002 = bpy.data.objects.new('Cylinder.002', me_cylinder_001)
ob_cylinder_001 = bpy.data.objects.new('Cylinder.001', me_cylinder)
ob_cylinder = bpy.data.objects.new('Cylinder', me_cylinder)
ob_plane_000 = bpy.data.objects.new('Plane.000', me_plane_001)
ob_plane_001 = bpy.data.objects.new('Plane.001', me_plane)
ob_lamp_001 = bpy.data.objects.new('Lamp.001', light_lamp_001)

# ---- transforms, parenting, visibility, modifiers, constraints
ob_rotationcontrol.location = (0.0, 0.0, 0.0)
ob_rotationcontrol.empty_image_offset = (0.0, 0.0)
ob_rotationcontrol.lineart.crease_threshold = 0.0
ob_cameratarget.parent = ob_rotationcontrol
ob_cameratarget.location = (0.0, 0.0, 0.817)
ob_cameratarget.empty_image_offset = (0.0, 0.0)
ob_cameratarget.lineart.crease_threshold = 0.0
ob_camera.parent = ob_cameratarget
ob_camera.location = (1.0, 1.0, 0.817)
ob_camera.rotation_euler = (1.109, 0.01082, 0.8149)
ob_camera.lock_rotations_4d = False
ob_camera.empty_display_type = 'ARROWS'
ob_camera.color = (0.0, 0.0, 0.0, 0.0)
ob_camera.display_type = 'WIRE'
ob_camera.lineart.crease_threshold = 0.0
_c = ob_camera.constraints.new('TRACK_TO'); _c.name = 'TrackTo'
_c.target = ob_cameratarget
ob_lamp.parent = ob_rotationcontrol
ob_lamp.location = (-1.0, 2.0, 0.8)
ob_lamp.lock_rotations_4d = False
ob_lamp.empty_display_type = 'ARROWS'
ob_lamp.color = (0.0, 0.0, 0.0, 0.0)
ob_lamp.lineart.crease_threshold = 0.0
_c = ob_lamp.constraints.new('TRACK_TO'); _c.name = 'TrackTo'
_c.target = ob_rotationcontrol
ob_cylinder_003.location = (-15.0, 0.0, 0.0)
ob_cylinder_003.lineart.crease_threshold = 0.0
_m = ob_cylinder_003.modifiers.new('EdgeSplit', 'EDGE_SPLIT')
ob_plane_003.location = (-10.0, 0.0, 0.0)
ob_plane_003.lineart.crease_threshold = 0.0
ob_plane_002.location = (-15.0, 0.0, 0.0)
ob_plane_002.lineart.crease_threshold = 0.0
ob_cylinder_002.location = (-10.0, 0.0, 0.0)
ob_cylinder_002.lineart.crease_threshold = 0.0
_m = ob_cylinder_002.modifiers.new('EdgeSplit', 'EDGE_SPLIT')
ob_cylinder_001.location = (0.0, 0.0, 0.0)
ob_cylinder_001.lineart.crease_threshold = 0.0
_m = ob_cylinder_001.modifiers.new('EdgeSplit', 'EDGE_SPLIT')
ob_cylinder.location = (-5.0, 0.0, 0.0)
ob_cylinder.lineart.crease_threshold = 0.0
_m = ob_cylinder.modifiers.new('EdgeSplit', 'EDGE_SPLIT')
ob_plane_000.location = (-5.0, 0.0, 0.0)
ob_plane_000.lineart.crease_threshold = 0.0
ob_plane_001.location = (0.0, 0.0, 0.0)
ob_plane_001.lineart.crease_threshold = 0.0
ob_lamp_001.parent = ob_rotationcontrol
ob_lamp_001.location = (-1.0, 2.0, 2.0)
ob_lamp_001.lock_rotations_4d = False
ob_lamp_001.empty_display_type = 'ARROWS'
ob_lamp_001.color = (0.0, 0.0, 0.0, 0.0)
ob_lamp_001.lineart.crease_threshold = 0.0
_c = ob_lamp_001.constraints.new('TRACK_TO'); _c.name = 'TrackTo'
_c.target = ob_rotationcontrol

# ---- collection membership
col_collection_1.objects.link(ob_rotationcontrol)
col_collection_1.objects.link(ob_cameratarget)
col_collection_1.objects.link(ob_camera)
col_collection_1.objects.link(ob_lamp)
col_collection_2.objects.link(ob_cylinder_003)
col_collection_2.objects.link(ob_plane_003)
col_collection_2.objects.link(ob_plane_002)
col_collection_2.objects.link(ob_cylinder_002)
col_collection_2.objects.link(ob_cylinder_001)
col_collection_2.objects.link(ob_cylinder)
col_collection_2.objects.link(ob_plane_000)
col_collection_2.objects.link(ob_plane_001)
col_collection_2.objects.link(ob_lamp_001)

# ---- scene / render settings (as saved in the file)
scene.camera = ob_camera
scene.frame_start = 1; scene.frame_end = 4; scene.frame_set(1)
scene.render.engine = 'BLENDER_EEVEE_NEXT'
scene.render.image_settings.compression = 90
scene.render.resolution_x = 256
scene.render.resolution_y = 256
scene.render.dither_intensity = 0.0
scene.render.bake_margin = 2
scene.render.bake_bias = 0.0
scene.cycles.use_denoising = False
scene.cycles.samples = 10
scene.cycles.sampling_pattern = 'TABULATED_SOBOL'
scene.cycles.light_sampling_threshold = 0.0
scene.cycles.use_adaptive_sampling = False
scene.cycles.use_light_tree = False
scene.cycles.blur_glossy = 0.0
scene.cycles.volume_bounces = 1
scene.cycles.pixel_filter_type = 'GAUSSIAN'
scene.cycles.sample_clamp_indirect = 0.0
scene.view_settings.view_transform = 'Standard'
bpy.context.view_layer.update()
